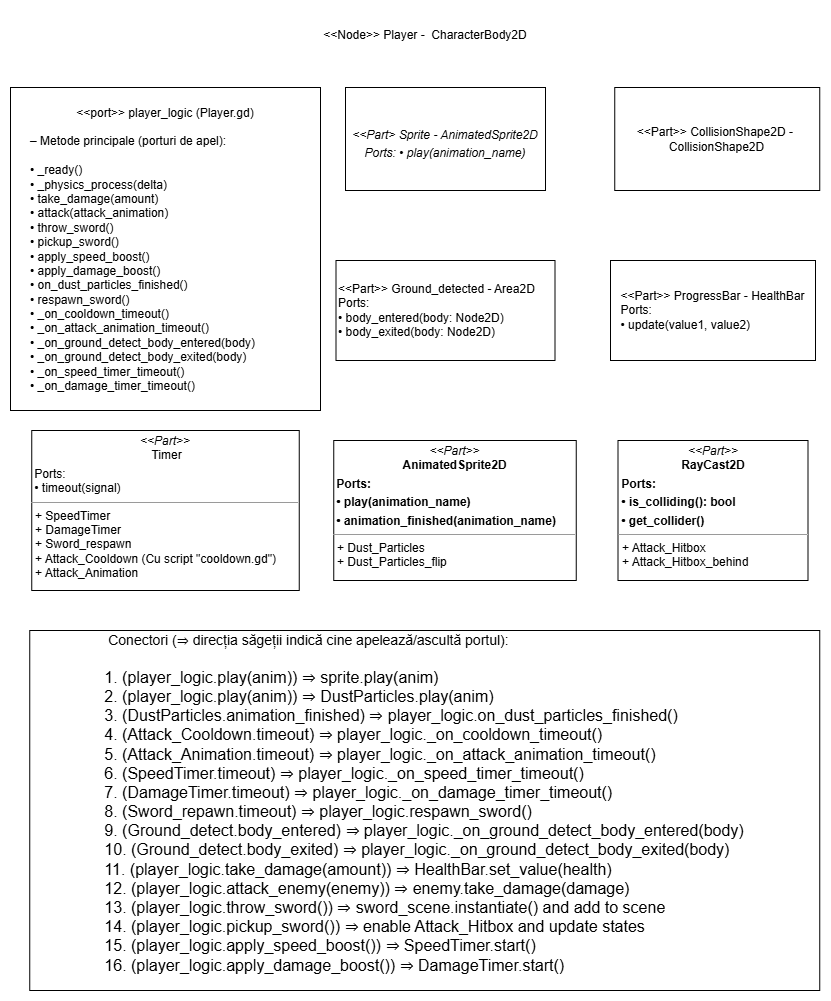

The diagram above was exported from draw.io. Its source (the exported page's mxGraphModel, read from the mxfile embedded in the PNG):
<mxGraphModel dx="2498" dy="1175" grid="1" gridSize="10" guides="1" tooltips="1" connect="1" arrows="1" fold="1" page="1" pageScale="1" pageWidth="850" pageHeight="1100" background="none" math="0" shadow="0">
  <root>
    <mxCell id="0" />
    <mxCell id="1" parent="0" />
    <mxCell id="5d2195bd80daf111-15" value="&lt;p style=&quot;margin:0px;margin-top:4px;text-align:center;&quot;&gt;&lt;i&gt;&amp;lt;&amp;lt;Part&amp;gt;&amp;gt;&lt;/i&gt;&lt;br&gt;&lt;b&gt;RayCast2D&lt;/b&gt;&lt;/p&gt;&lt;p style=&quot;margin: 4px 0px 0px;&quot;&gt;&lt;b&gt;&amp;nbsp;Ports:&lt;/b&gt;&lt;/p&gt;&lt;p style=&quot;margin: 4px 0px 0px;&quot;&gt;&lt;b&gt;&amp;nbsp;&lt;/b&gt;&lt;span style=&quot;background-color: transparent;&quot;&gt;&lt;b&gt;• is_colliding(): bool&lt;/b&gt;&lt;/span&gt;&lt;/p&gt;&lt;p style=&quot;margin: 4px 0px 0px;&quot;&gt;&lt;span style=&quot;background-color: transparent;&quot;&gt;&lt;b&gt;&amp;nbsp;• get_collider()&lt;/b&gt;&lt;/span&gt;&lt;/p&gt;&lt;hr size=&quot;1&quot;&gt;&lt;p style=&quot;margin:0px;margin-left:4px;&quot;&gt;+ Attack_Hitbox&lt;br&gt;+&amp;nbsp;&lt;span style=&quot;background-color: transparent; color: light-dark(rgb(0, 0, 0), rgb(255, 255, 255));&quot;&gt;Attack_Hitbox_behind&lt;/span&gt;&lt;/p&gt;" style="verticalAlign=top;align=left;overflow=fill;fontSize=12;fontFamily=Helvetica;html=1;rounded=0;shadow=0;comic=0;labelBackgroundColor=none;strokeWidth=1" parent="1" vertex="1">
      <mxGeometry x="617.5" y="480" width="190" height="140" as="geometry" />
    </mxCell>
    <mxCell id="5d2195bd80daf111-18" value="&lt;p style=&quot;margin:0px;margin-top:4px;text-align:center;&quot;&gt;&lt;i&gt;&lt;br&gt;&lt;/i&gt;&lt;/p&gt;&lt;p style=&quot;margin:0px;margin-top:4px;text-align:center;&quot;&gt;&lt;i&gt;&lt;br&gt;&lt;/i&gt;&lt;/p&gt;&lt;p style=&quot;margin:0px;margin-top:4px;text-align:center;&quot;&gt;&lt;i&gt;&amp;lt;&amp;lt;Part&amp;gt; Sprite - AnimatedSprite2D&lt;/i&gt;&lt;/p&gt;&lt;p style=&quot;margin:0px;margin-top:4px;text-align:center;&quot;&gt;&lt;i&gt;Ports:&amp;nbsp;&lt;/i&gt;&lt;span style=&quot;background-color: transparent; text-align: left;&quot;&gt;&lt;i&gt;• play(animation_name)&lt;/i&gt;&lt;/span&gt;&lt;/p&gt;" style="verticalAlign=top;align=left;overflow=fill;fontSize=12;fontFamily=Helvetica;html=1;rounded=0;shadow=0;comic=0;labelBackgroundColor=none;strokeWidth=1" parent="1" vertex="1">
      <mxGeometry x="345" y="127" width="200" height="103" as="geometry" />
    </mxCell>
    <mxCell id="5d2195bd80daf111-19" value="&lt;p style=&quot;margin:0px;margin-top:4px;text-align:center;&quot;&gt;&lt;i&gt;&amp;lt;&amp;lt;Part&amp;gt;&amp;gt;&lt;/i&gt;&lt;br&gt;&amp;nbsp;Timer&lt;/p&gt;&lt;p style=&quot;margin: 4px 0px 0px;&quot;&gt;&amp;nbsp;Ports:&lt;br&gt;&amp;nbsp;• timeout(signal)&lt;/p&gt;&lt;hr size=&quot;1&quot;&gt;&lt;p style=&quot;margin:0px;margin-left:4px;&quot;&gt;+ SpeedTimer&lt;br&gt;+ DamageTimer&lt;/p&gt;&lt;p style=&quot;margin:0px;margin-left:4px;&quot;&gt;+ Sword_respawn&lt;/p&gt;&lt;p style=&quot;margin:0px;margin-left:4px;&quot;&gt;+ Attack_Cooldown (Cu script&amp;nbsp;&lt;span style=&quot;background-color: transparent; color: light-dark(rgb(0, 0, 0), rgb(255, 255, 255));&quot;&gt;&quot;cooldown.gd&quot;)&lt;/span&gt;&lt;/p&gt;&lt;p style=&quot;margin:0px;margin-left:4px;&quot;&gt;+ Attack_Animation&lt;/p&gt;" style="verticalAlign=top;align=left;overflow=fill;fontSize=12;fontFamily=Helvetica;html=1;rounded=0;shadow=0;comic=0;labelBackgroundColor=none;strokeWidth=1" parent="1" vertex="1">
      <mxGeometry x="31.25" y="470" width="267.5" height="160" as="geometry" />
    </mxCell>
    <mxCell id="pZ-_8vvhIqUUh94LXcg1-3" value="&amp;lt;&amp;lt;Node&amp;gt;&amp;gt; Player -&amp;nbsp; CharacterBody2D" style="text;html=1;align=center;verticalAlign=middle;whiteSpace=wrap;rounded=0;" vertex="1" parent="1">
      <mxGeometry x="305" y="50" width="240" height="50" as="geometry" />
    </mxCell>
    <mxCell id="pZ-_8vvhIqUUh94LXcg1-6" value="&amp;lt;&amp;lt;Part&amp;gt;&amp;gt; CollisionShape2D -&amp;nbsp; CollisionShape2D" style="rounded=0;whiteSpace=wrap;html=1;" vertex="1" parent="1">
      <mxGeometry x="614.25" y="127" width="205" height="103" as="geometry" />
    </mxCell>
    <mxCell id="pZ-_8vvhIqUUh94LXcg1-8" value="&lt;p style=&quot;margin:0px;margin-top:4px;text-align:center;&quot;&gt;&lt;i&gt;&amp;lt;&amp;lt;Part&amp;gt;&amp;gt;&lt;/i&gt;&lt;br&gt;&lt;b&gt;AnimatedSprite2D&lt;/b&gt;&lt;/p&gt;&lt;p style=&quot;margin: 4px 0px 0px;&quot;&gt;&lt;b&gt;&amp;nbsp;Ports:&lt;/b&gt;&lt;/p&gt;&lt;p style=&quot;margin: 4px 0px 0px;&quot;&gt;&lt;b&gt;&amp;nbsp;• play(animation_name)&lt;/b&gt;&lt;/p&gt;&lt;p style=&quot;margin: 4px 0px 0px;&quot;&gt;&lt;b&gt;&amp;nbsp;&lt;/b&gt;&lt;span style=&quot;background-color: transparent;&quot;&gt;&lt;b&gt;• animation_finished(animation_name)&lt;/b&gt;&lt;/span&gt;&lt;/p&gt;&lt;hr size=&quot;1&quot;&gt;&lt;p style=&quot;margin:0px;margin-left:4px;&quot;&gt;+ Dust_Particles&lt;br&gt;+ Dust_Particles_flip&lt;br&gt;&lt;br&gt;&lt;/p&gt;" style="verticalAlign=top;align=left;overflow=fill;fontSize=12;fontFamily=Helvetica;html=1;rounded=0;shadow=0;comic=0;labelBackgroundColor=none;strokeWidth=1" vertex="1" parent="1">
      <mxGeometry x="333.25" y="480" width="242.5" height="140" as="geometry" />
    </mxCell>
    <mxCell id="pZ-_8vvhIqUUh94LXcg1-10" value="&amp;lt;&amp;lt;Part&amp;gt;&amp;gt;&amp;nbsp;&lt;span style=&quot;background-color: transparent; color: light-dark(rgb(0, 0, 0), rgb(255, 255, 255));&quot;&gt;ProgressBar - HealthBar&lt;/span&gt;&lt;div style=&quot;text-align: left;&quot;&gt;Ports:&amp;nbsp;&lt;/div&gt;&lt;div style=&quot;text-align: left;&quot;&gt;• update(value1, value2)&lt;/div&gt;" style="rounded=0;whiteSpace=wrap;html=1;" vertex="1" parent="1">
      <mxGeometry x="610" y="300" width="205" height="100" as="geometry" />
    </mxCell>
    <mxCell id="pZ-_8vvhIqUUh94LXcg1-11" value="&amp;lt;&amp;lt;port&amp;gt;&amp;gt; player_logic (Player.gd)&lt;div&gt;&lt;br&gt;&lt;/div&gt;&lt;div&gt;&lt;div style=&quot;text-align: left;&quot;&gt;– Metode principale (porturi de apel):&lt;/div&gt;&lt;div style=&quot;text-align: left;&quot;&gt;&lt;span style=&quot;background-color: transparent; color: light-dark(rgb(0, 0, 0), rgb(255, 255, 255));&quot;&gt;&lt;span style=&quot;white-space: pre;&quot;&gt;&#09;&lt;/span&gt;&lt;span style=&quot;white-space: pre;&quot;&gt;&#09;&lt;/span&gt;&amp;nbsp; &amp;nbsp; &amp;nbsp; &amp;nbsp; &amp;nbsp; &amp;nbsp; &amp;nbsp; &amp;nbsp; &amp;nbsp; &amp;nbsp; &amp;nbsp; &amp;nbsp; &amp;nbsp; &amp;nbsp; &amp;nbsp; &amp;nbsp; &amp;nbsp; &amp;nbsp; &amp;nbsp; &amp;nbsp; &amp;nbsp; &amp;nbsp; &amp;nbsp; &amp;nbsp; &amp;nbsp; &amp;nbsp; &amp;nbsp; &amp;nbsp; &amp;nbsp; &amp;nbsp; &amp;nbsp; &amp;nbsp; &amp;nbsp;&lt;/span&gt;&lt;/div&gt;&lt;div style=&quot;text-align: left;&quot;&gt;• _ready()&lt;/div&gt;&lt;div style=&quot;text-align: left;&quot;&gt;• _physics_process(delta)&lt;/div&gt;&lt;div style=&quot;text-align: left;&quot;&gt;• take_damage(amount)&lt;br&gt;• attack(attack_animation)&lt;/div&gt;&lt;div style=&quot;text-align: left;&quot;&gt;• throw_sword()&lt;/div&gt;&lt;div style=&quot;text-align: left;&quot;&gt;• pickup_sword()&lt;/div&gt;&lt;div style=&quot;text-align: left;&quot;&gt;• apply_speed_boost()&lt;br&gt;• apply_damage_boost()&lt;br&gt;• on_dust_particles_finished()&lt;/div&gt;&lt;div style=&quot;text-align: left;&quot;&gt;• respawn_sword()&lt;br&gt;• _on_cooldown_timeout()&lt;br&gt;• _on_attack_animation_timeout()&lt;/div&gt;&lt;div style=&quot;text-align: left;&quot;&gt;• _on_ground_detect_body_entered(body)&lt;/div&gt;&lt;div style=&quot;text-align: left;&quot;&gt;• _on_ground_detect_body_exited(body)&lt;/div&gt;&lt;div style=&quot;text-align: left;&quot;&gt;• _on_speed_timer_timeout()&lt;br&gt;• _on_damage_timer_timeout()&amp;nbsp; &amp;nbsp;&amp;nbsp;&lt;span style=&quot;white-space: pre;&quot;&gt;&#09;&lt;/span&gt;&amp;nbsp;&amp;nbsp;&lt;br&gt;&lt;/div&gt;&lt;/div&gt;" style="rounded=0;whiteSpace=wrap;html=1;" vertex="1" parent="1">
      <mxGeometry x="10" y="127" width="310" height="323" as="geometry" />
    </mxCell>
    <mxCell id="pZ-_8vvhIqUUh94LXcg1-13" value="&amp;lt;&amp;lt;Part&amp;gt;&amp;gt; Ground_detected - Area2D&lt;div&gt;Ports:&lt;/div&gt;&lt;div&gt;• body_entered(body: Node2D)&lt;/div&gt;&lt;div&gt;• body_exited(body: Node2D)&lt;/div&gt;" style="rounded=0;whiteSpace=wrap;html=1;align=left;" vertex="1" parent="1">
      <mxGeometry x="335.5" y="300" width="219" height="100" as="geometry" />
    </mxCell>
    <mxCell id="pZ-_8vvhIqUUh94LXcg1-14" value="&lt;div style=&quot;text-align: left;&quot;&gt;&lt;font style=&quot;font-size: 14px;&quot;&gt;&amp;nbsp;Conectori (⇒ direcția săgeții indică cine apelează/ascultă portul):&amp;nbsp; &amp;nbsp; &amp;nbsp; &amp;nbsp; &amp;nbsp; &amp;nbsp; &amp;nbsp;&lt;/font&gt;&lt;/div&gt;&lt;div style=&quot;text-align: left;&quot;&gt;&lt;font size=&quot;3&quot;&gt;&amp;nbsp; &amp;nbsp; &amp;nbsp; &amp;nbsp; &amp;nbsp; &amp;nbsp; &amp;nbsp; &amp;nbsp; &amp;nbsp; &amp;nbsp; &amp;nbsp; &amp;nbsp; &amp;nbsp; &amp;nbsp; &amp;nbsp; &amp;nbsp; &amp;nbsp; &amp;nbsp; &amp;nbsp; &amp;nbsp; &amp;nbsp; &amp;nbsp; &amp;nbsp; &amp;nbsp; &amp;nbsp; &amp;nbsp; &amp;nbsp; &amp;nbsp; &amp;nbsp; &amp;nbsp; &amp;nbsp; &amp;nbsp; &amp;nbsp; &amp;nbsp; &amp;nbsp; &amp;nbsp; &amp;nbsp; &amp;nbsp; &amp;nbsp; &amp;nbsp; &amp;nbsp; &amp;nbsp; &amp;nbsp;&lt;/font&gt;&lt;/div&gt;&lt;div&gt;&lt;div style=&quot;text-align: left;&quot;&gt;&lt;font size=&quot;3&quot;&gt;1. (player_logic.play(anim)) ⇒ sprite.play(anim)&lt;/font&gt;&lt;/div&gt;&lt;div style=&quot;text-align: left;&quot;&gt;&lt;font size=&quot;3&quot;&gt;2. (player_logic.play(anim)) ⇒ DustParticles.play(anim)&lt;/font&gt;&lt;/div&gt;&lt;div style=&quot;text-align: left;&quot;&gt;&lt;font size=&quot;3&quot;&gt;3. (DustParticles.animation_finished) ⇒ player_logic.on_dust_particles_finished()&lt;/font&gt;&lt;/div&gt;&lt;div style=&quot;text-align: left;&quot;&gt;&lt;font size=&quot;3&quot;&gt;4. (Attack_Cooldown.timeout) ⇒ player_logic._on_cooldown_timeout()&lt;/font&gt;&lt;/div&gt;&lt;div style=&quot;text-align: left;&quot;&gt;&lt;font size=&quot;3&quot;&gt;5. (Attack_Animation.timeout) ⇒ player_logic._on_attack_animation_timeout()&lt;/font&gt;&lt;/div&gt;&lt;div style=&quot;text-align: left;&quot;&gt;&lt;font size=&quot;3&quot;&gt;6. (SpeedTimer.timeout) ⇒ player_logic._on_speed_timer_timeout()&lt;/font&gt;&lt;/div&gt;&lt;div style=&quot;text-align: left;&quot;&gt;&lt;font size=&quot;3&quot;&gt;7. (DamageTimer.timeout) ⇒ player_logic._on_damage_timer_timeout()&lt;/font&gt;&lt;/div&gt;&lt;div style=&quot;text-align: left;&quot;&gt;&lt;font size=&quot;3&quot;&gt;8. (Sword_repawn.timeout) ⇒ player_logic.respawn_sword()&lt;/font&gt;&lt;/div&gt;&lt;div style=&quot;text-align: left;&quot;&gt;&lt;font size=&quot;3&quot;&gt;9. (Ground_detect.body_entered) ⇒ player_logic._on_ground_detect_body_entered(body)&lt;/font&gt;&lt;/div&gt;&lt;div style=&quot;text-align: left;&quot;&gt;&lt;font size=&quot;3&quot;&gt;10. (Ground_detect.body_exited) ⇒ player_logic._on_ground_detect_body_exited(body)&lt;/font&gt;&lt;/div&gt;&lt;div style=&quot;text-align: left;&quot;&gt;&lt;font size=&quot;3&quot;&gt;11. (player_logic.take_damage(amount)) ⇒ HealthBar.set_value(health)&lt;/font&gt;&lt;/div&gt;&lt;div style=&quot;text-align: left;&quot;&gt;&lt;font size=&quot;3&quot;&gt;12. (player_logic.attack_enemy(enemy)) ⇒ enemy.take_damage(damage)&lt;/font&gt;&lt;/div&gt;&lt;div style=&quot;text-align: left;&quot;&gt;&lt;font size=&quot;3&quot;&gt;13. (player_logic.throw_sword()) ⇒ sword_scene.instantiate() and add to scene&lt;/font&gt;&lt;/div&gt;&lt;div style=&quot;text-align: left;&quot;&gt;&lt;font size=&quot;3&quot;&gt;14. (player_logic.pickup_sword()) ⇒ enable Attack_Hitbox and update states&lt;/font&gt;&lt;/div&gt;&lt;div style=&quot;text-align: left;&quot;&gt;&lt;font size=&quot;3&quot;&gt;15. (player_logic.apply_speed_boost()) ⇒ SpeedTimer.start()&lt;/font&gt;&lt;/div&gt;&lt;div style=&quot;text-align: left;&quot;&gt;&lt;font size=&quot;3&quot;&gt;16. (player_logic.apply_damage_boost()) ⇒ DamageTimer.start()&lt;/font&gt;&lt;/div&gt;&lt;div&gt;&lt;br&gt;&lt;/div&gt;&lt;/div&gt;" style="rounded=0;whiteSpace=wrap;html=1;" vertex="1" parent="1">
      <mxGeometry x="29.25" y="670" width="790" height="360" as="geometry" />
    </mxCell>
  </root>
</mxGraphModel>